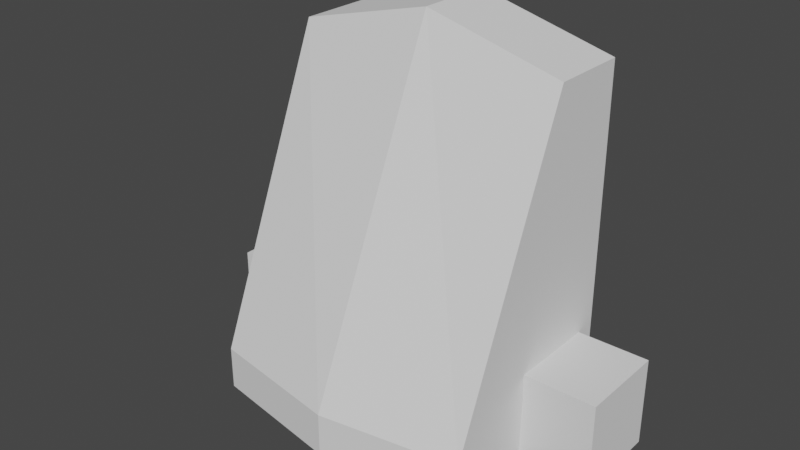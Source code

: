 # Source: PortalStructure.blend  (saved by Blender 2.93.21; exported with 4.5.12 LTS)
import bpy
from mathutils import Matrix  # noqa: F401  (used for matrix-valued properties, if any)

bpy.ops.wm.read_factory_settings(use_empty=True)
scene = bpy.context.scene
scene.name = 'Scene'

# ---- collections
col_collection = bpy.data.collections.new('Collection'); scene.collection.children.link(col_collection)

# ---- world
world_world = bpy.data.worlds.new('World'); scene.world = world_world
world_world.use_nodes = True; world_world.node_tree.nodes.clear()
_N = world_world.node_tree.nodes; _L = world_world.node_tree.links
n0 = _N.new('ShaderNodeOutputWorld'); n0.name = 'World Output'; n0.location = (300, 300)
n1 = _N.new('ShaderNodeBackground'); n1.name = 'Background'; n1.location = (10, 300)
n1.inputs[0].default_value = (0.05088, 0.05088, 0.05088, 1.0)
_L.new(n1.outputs[0], n0.inputs[0])
n0.is_active_output = True
world_world.color = (0.05088, 0.05088, 0.05088)
world_world.use_sun_shadow = False
world_world.sun_shadow_jitter_overblur = 0.0

# ---- meshes
me_cube_001 = bpy.data.meshes.new('Cube.001')
me_cube_001.from_pydata([(-1.0, -1.949, -1.0), (-1.0, -0.1412, 1.0), (-1.0, 1.0, -1.0), (-1.0, 1.0, 1.0), (1.0, -1.949, -1.0), (1.0, -0.1412, 1.0), (1.0, 1.0, -1.0), (1.0, 1.0, 1.0), (-1.0, -1.949, -0.7484), (-1.0, 1.0, -0.7484), (1.0, 1.0, -0.7484), (1.0, -1.949, -0.7484), (0.0, 0.566, -0.95), (0.0, 1.0, 1.204), (0.0, -2.28, -1.0), (0.0, -0.1412, 1.204), (0.0, -2.28, -0.7484), (0.0, 0.566, -0.7484), (-1.0, -1.949, -0.7484), (-1.0, 1.0, 0.8457), (1.0, 1.0, 0.8457), (1.0, -1.949, -0.7484), (0.0, -2.28, -0.7484), (0.0, 1.0, 1.013), (0.7556, 0.566, 0.8359), (0.7553, 0.566, -0.7484), (0.7552, 0.566, -0.95), (-0.8371, 1.0, -0.7484), (-0.7825, 0.566, 0.8314), (-0.7877, 0.566, -0.95), (0.8052, 1.0, -1.0), (0.0, 1.0, -1.0), (-0.8324, 1.0, 0.8737), (-3.831e-10, 0.566, 0.9622), (0.8057, 1.0, 0.8782), (0.8053, 1.0, -0.7484), (-0.8379, 1.0, -1.0), (-0.7871, 0.566, -0.7486)], [], [(18, 1, 3, 19), (23, 13, 7, 34), (20, 7, 5, 21), (22, 15, 1, 18), (31, 30, 6, 4, 14), (13, 3, 1, 15), (14, 16, 8, 0), (6, 10, 11, 4), (12, 17, 25, 26), (0, 8, 9, 2), (2, 9, 27, 36), (4, 11, 16, 14), (7, 13, 15, 5), (2, 36, 31, 14, 0), (21, 5, 15, 22), (19, 3, 32), (9, 19, 32, 27), (11, 21, 22, 16), (16, 22, 18, 8), (10, 20, 21, 11), (17, 33, 24, 25), (8, 18, 19, 9), (35, 34, 20, 10), (34, 7, 20), (30, 35, 10, 6), (29, 37, 17, 12), (32, 3, 13, 23), (37, 28, 33, 17), (12, 26, 30, 31), (33, 28, 32, 23), (24, 33, 23, 34), (25, 24, 34, 35), (26, 25, 35, 30), (29, 12, 31, 36), (37, 29, 36, 27), (28, 37, 27, 32)])
_uv = me_cube_001.uv_layers.new(name='UVMap')
_uv.uv.foreach_set('vector', [0.6057, 0.0, 0.625, 0.0, 0.625, 0.25, 0.6057, 0.25, 0.6057, 0.375, 0.625, 0.375, 0.625, 0.5, 0.6057, 0.4757, 0.6057, 0.5, 0.625, 0.5, 0.625, 0.75, 0.6057, 0.75, 0.6057, 0.875, 0.625, 0.875, 0.625, 1.0, 0.6057, 1.0, 0.25, 0.5, 0.3507, 0.5, 0.375, 0.5, 0.375, 0.75, 0.25, 0.75, 0.75, 0.5, 0.875, 0.5, 0.875, 0.75, 0.75, 0.75, 0.375, 0.875, 0.4064, 0.875, 0.4064, 1.0, 0.375, 1.0, 0.375, 0.5, 0.4064, 0.5, 0.4064, 0.75, 0.375, 0.75, 0.3813, 0.375, 0.4064, 0.375, 0.4064, 0.4694, 0.3813, 0.4694, 0.375, 0.0, 0.4064, 0.0, 0.4064, 0.25, 0.375, 0.25, 0.375, 0.25, 0.4064, 0.25, 0.4064, 0.2704, 0.375, 0.2703, 0.375, 0.75, 0.4064, 0.75, 0.4064, 0.875, 0.375, 0.875, 0.625, 0.5, 0.75, 0.5, 0.75, 0.75, 0.625, 0.75, 0.125, 0.5, 0.1453, 0.5, 0.25, 0.5, 0.25, 0.75, 0.125, 0.75, 0.6057, 0.75, 0.625, 0.75, 0.625, 0.875, 0.6057, 0.875, 0.6057, 0.25, 0.625, 0.25, 0.6057, 0.2709, 0.4064, 0.25, 0.6057, 0.25, 0.6057, 0.2709, 0.4064, 0.2704, 0.4064, 0.75, 0.6057, 0.75, 0.6057, 0.875, 0.4064, 0.875, 0.4064, 0.875, 0.6057, 0.875, 0.6057, 1.0, 0.4064, 1.0, 0.4064, 0.5, 0.6057, 0.5, 0.6057, 0.75, 0.4064, 0.75, 0.4064, 0.375, 0.6, 0.375, 0.5996, 0.4695, 0.4064, 0.4694, 0.4064, 0.0, 0.6057, 0.0, 0.6057, 0.25, 0.4064, 0.25, 0.4064, 0.4757, 0.6057, 0.4757, 0.6057, 0.5, 0.4064, 0.5, 0.6057, 0.4757, 0.625, 0.5, 0.6057, 0.5, 0.375, 0.4757, 0.4064, 0.4757, 0.4064, 0.5, 0.375, 0.5, 0.3813, 0.2765, 0.4064, 0.2766, 0.4064, 0.375, 0.3813, 0.375, 0.6057, 0.2709, 0.625, 0.25, 0.625, 0.375, 0.6057, 0.375, 0.4064, 0.2766, 0.5996, 0.2772, 0.6, 0.375, 0.4064, 0.375, 0.3813, 0.375, 0.3813, 0.4694, 0.375, 0.4757, 0.375, 0.375, 0.6, 0.375, 0.5996, 0.2772, 0.6057, 0.2709, 0.6057, 0.375, 0.5996, 0.4695, 0.6, 0.375, 0.6057, 0.375, 0.6057, 0.4757, 0.4064, 0.4694, 0.5996, 0.4695, 0.6057, 0.4757, 0.4064, 0.4757, 0.3813, 0.4694, 0.4064, 0.4694, 0.4064, 0.4757, 0.375, 0.4757, 0.3813, 0.2765, 0.3813, 0.375, 0.375, 0.375, 0.375, 0.2703, 0.4064, 0.2766, 0.3813, 0.2765, 0.375, 0.2703, 0.4064, 0.2704, 0.5996, 0.2772, 0.4064, 0.2766, 0.4064, 0.2704, 0.6057, 0.2709])
me_cube_001.use_remesh_fix_poles = True
me_cube_001.use_remesh_preserve_attributes = False
me_cube_001.update()
me_cube_002 = bpy.data.meshes.new('Cube.002')
me_cube_002.from_pydata([(-1.0, -1.0, -1.0), (-1.0, -1.0, 1.0), (-1.0, 1.0, -1.0), (-1.0, 1.0, 1.0), (1.0, -1.0, -1.0), (1.0, -1.0, 1.0), (1.0, 1.0, -1.0), (1.0, 1.0, 1.0)], [], [(0, 1, 3, 2), (2, 3, 7, 6), (6, 7, 5, 4), (4, 5, 1, 0), (2, 6, 4, 0), (7, 3, 1, 5)])
_uv = me_cube_002.uv_layers.new(name='UVMap')
_uv.uv.foreach_set('vector', [0.375, 0.0, 0.625, 0.0, 0.625, 0.25, 0.375, 0.25, 0.375, 0.25, 0.625, 0.25, 0.625, 0.5, 0.375, 0.5, 0.375, 0.5, 0.625, 0.5, 0.625, 0.75, 0.375, 0.75, 0.375, 0.75, 0.625, 0.75, 0.625, 1.0, 0.375, 1.0, 0.125, 0.5, 0.375, 0.5, 0.375, 0.75, 0.125, 0.75, 0.625, 0.5, 0.875, 0.5, 0.875, 0.75, 0.625, 0.75])
me_cube_002.use_remesh_fix_poles = True
me_cube_002.use_remesh_preserve_attributes = False
me_cube_002.update()
me_cube_003 = bpy.data.meshes.new('Cube.003')
me_cube_003.from_pydata([(-1.0, -1.0, -1.0), (-1.0, -1.0, 1.0), (-1.0, 1.0, -1.0), (-1.0, 1.0, 1.0), (1.0, -1.0, -1.0), (1.0, -1.0, 1.0), (1.0, 1.0, -1.0), (1.0, 1.0, 1.0)], [], [(0, 1, 3, 2), (2, 3, 7, 6), (6, 7, 5, 4), (4, 5, 1, 0), (2, 6, 4, 0), (7, 3, 1, 5)])
_uv = me_cube_003.uv_layers.new(name='UVMap')
_uv.uv.foreach_set('vector', [0.375, 0.0, 0.625, 0.0, 0.625, 0.25, 0.375, 0.25, 0.375, 0.25, 0.625, 0.25, 0.625, 0.5, 0.375, 0.5, 0.375, 0.5, 0.625, 0.5, 0.625, 0.75, 0.375, 0.75, 0.375, 0.75, 0.625, 0.75, 0.625, 1.0, 0.375, 1.0, 0.125, 0.5, 0.375, 0.5, 0.375, 0.75, 0.125, 0.75, 0.625, 0.5, 0.875, 0.5, 0.875, 0.75, 0.625, 0.75])
me_cube_003.use_remesh_fix_poles = True
me_cube_003.use_remesh_preserve_attributes = False
me_cube_003.update()

# ---- objects
ob_cube = bpy.data.objects.new('Cube', me_cube_001)
ob_cube_001 = bpy.data.objects.new('Cube.001', me_cube_002)
ob_cube_002 = bpy.data.objects.new('Cube.002', me_cube_003)

# ---- transforms, parenting, visibility, modifiers, constraints
ob_cube.location = (0.0, -0.5, 1.25)
ob_cube.scale = (1.0, 0.5, 1.25)
ob_cube_001.location = (-1.195, -0.4758, 0.2947)
ob_cube_001.scale = (0.3257, 0.3257, 0.3257)
ob_cube_002.location = (1.195, -0.4758, 0.2947)
ob_cube_002.scale = (0.3257, 0.3257, 0.3257)

# ---- collection membership
col_collection.objects.link(ob_cube)
col_collection.objects.link(ob_cube_001)
col_collection.objects.link(ob_cube_002)

# ---- scene / render settings (as saved in the file)
scene.frame_start = 1; scene.frame_end = 250; scene.frame_set(10)
scene.render.engine = 'BLENDER_EEVEE_NEXT'
scene.cycles.use_denoising = False
scene.cycles.samples = 128
scene.cycles.sampling_pattern = 'TABULATED_SOBOL'
scene.cycles.use_adaptive_sampling = False
scene.cycles.use_light_tree = False
scene.view_settings.view_transform = 'Filmic'
bpy.context.view_layer.update()

# ---- added for rendering (the .blend has no active camera and no usable light): camera, sun
cam_auto = bpy.data.cameras.new('AutoCamera')
cam_auto.lens = 50.0
cam_auto.sensor_width = 36.0
cam_auto.clip_end = 1000.0
ob_auto_camera = bpy.data.objects.new('AutoCamera', cam_auto)
scene.collection.objects.link(ob_auto_camera)
ob_auto_camera.location = (4.10675, -5.74804, 4.64741)
ob_auto_camera.rotation_euler = (1.09748, -7.21219e-08, 0.694738)
scene.camera = ob_auto_camera
light_auto_sun = bpy.data.lights.new('AutoSun', 'SUN')
light_auto_sun.energy = 3.0
light_auto_sun.angle = 0.0523599
ob_auto_sun = bpy.data.objects.new('AutoSun', light_auto_sun)
scene.collection.objects.link(ob_auto_sun)
ob_auto_sun.rotation_euler = (0.872665, 0.174533, 0.523599)
bpy.context.view_layer.update()
